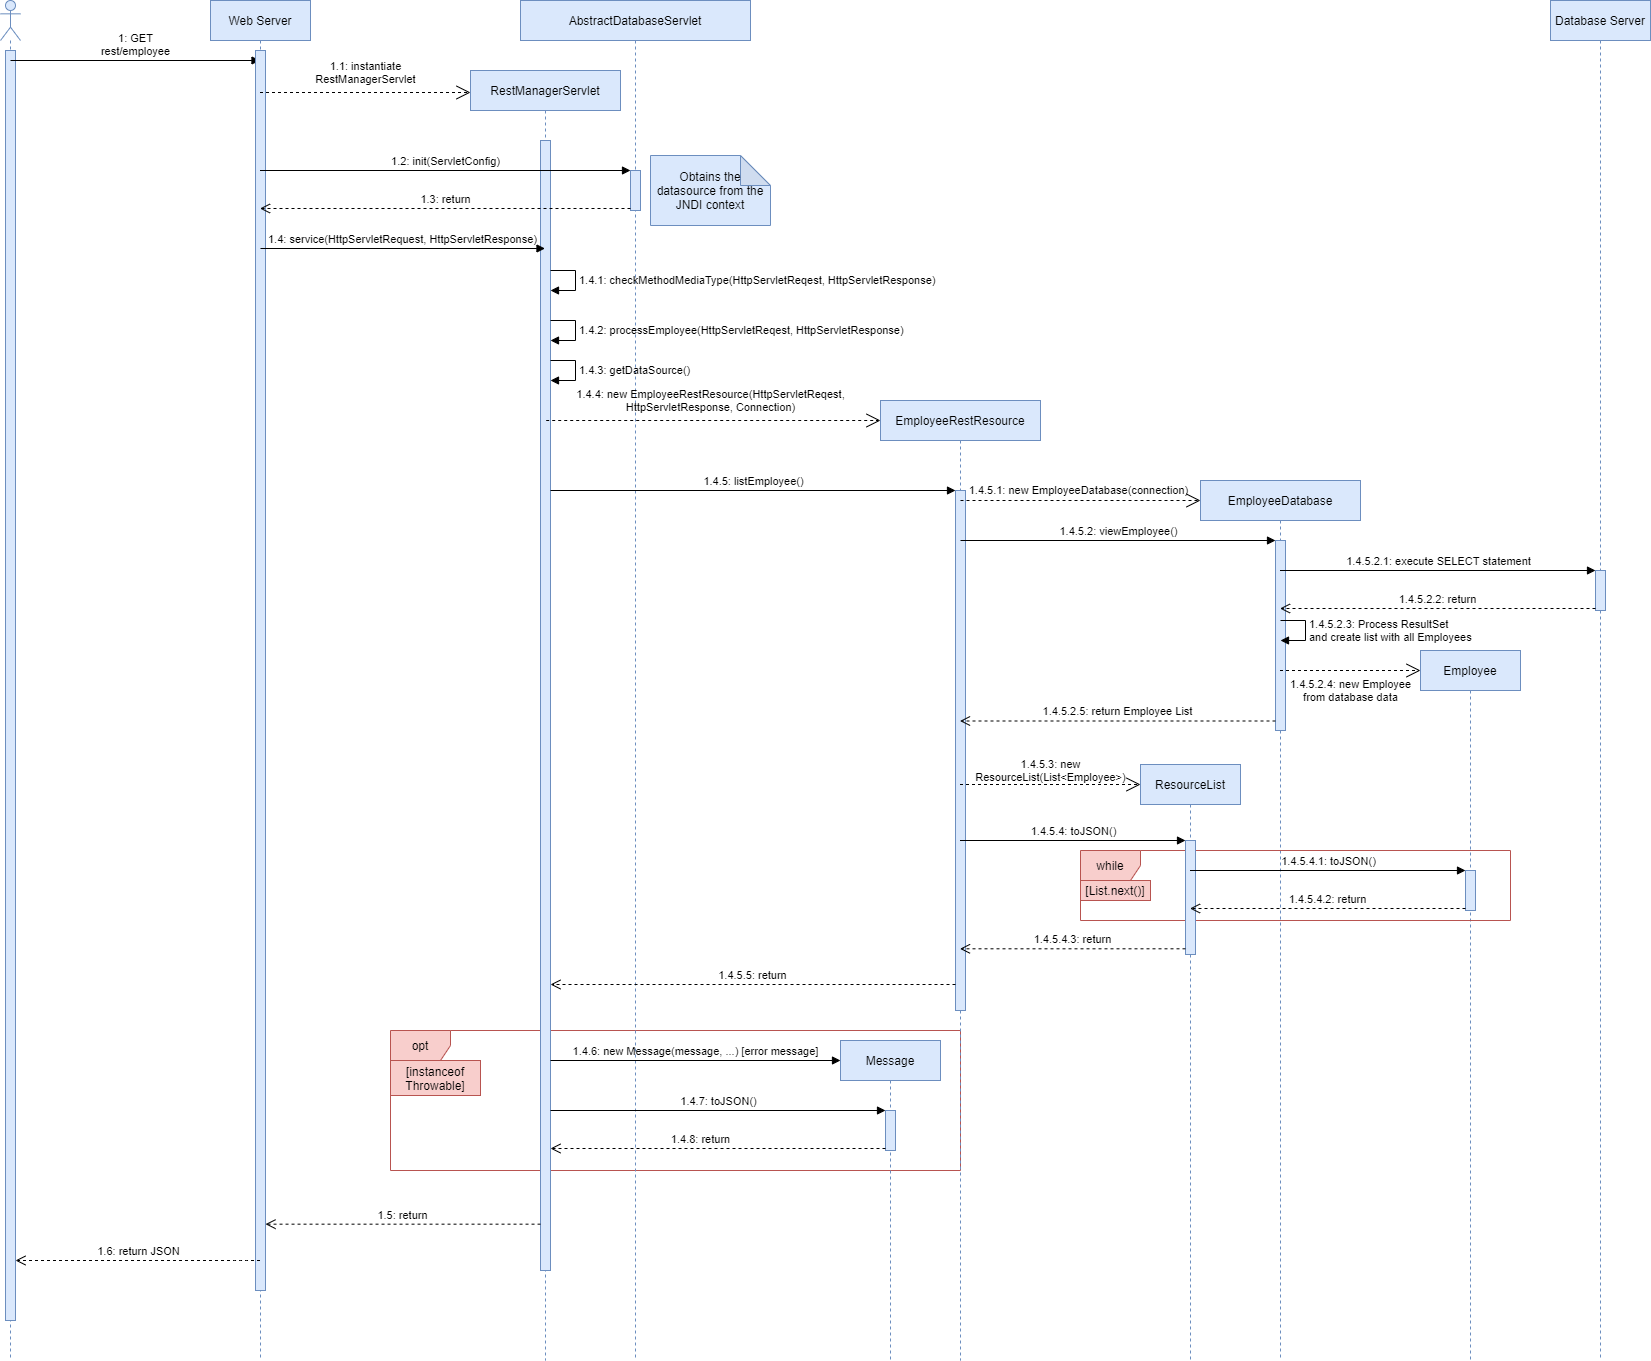

The diagram above was exported from draw.io. Its source (the exported page's mxGraphModel, read from the mxfile embedded in the PNG):
<mxGraphModel dx="1422" dy="705" grid="1" gridSize="10" guides="1" tooltips="1" connect="1" arrows="1" fold="1" page="1" pageScale="1" pageWidth="1100" pageHeight="850" background="#ffffff" math="0" shadow="0">
  <root>
    <mxCell id="0" />
    <mxCell id="1" parent="0" />
    <mxCell id="5KssSixdmaf8bSzgaWMH-73" value="opt" style="shape=umlFrame;whiteSpace=wrap;html=1;fillColor=#f8cecc;strokeColor=#b85450;" parent="1" vertex="1">
      <mxGeometry x="420" y="1070" width="570" height="140" as="geometry" />
    </mxCell>
    <mxCell id="5KssSixdmaf8bSzgaWMH-1" value="" style="shape=umlLifeline;participant=umlActor;perimeter=lifelinePerimeter;whiteSpace=wrap;html=1;container=1;collapsible=0;recursiveResize=0;verticalAlign=top;spacingTop=36;outlineConnect=0;fillColor=#dae8fc;strokeColor=#6c8ebf;" parent="1" vertex="1">
      <mxGeometry x="30" y="40" width="20" height="1360" as="geometry" />
    </mxCell>
    <mxCell id="5KssSixdmaf8bSzgaWMH-6" value="" style="html=1;points=[];perimeter=orthogonalPerimeter;fillColor=#dae8fc;strokeColor=#6c8ebf;" parent="5KssSixdmaf8bSzgaWMH-1" vertex="1">
      <mxGeometry x="5" y="50" width="10" height="1270" as="geometry" />
    </mxCell>
    <mxCell id="5KssSixdmaf8bSzgaWMH-7" value="1: GET&lt;br&gt;rest/employee" style="html=1;verticalAlign=bottom;endArrow=block;labelBackgroundColor=none;" parent="5KssSixdmaf8bSzgaWMH-1" target="5KssSixdmaf8bSzgaWMH-2" edge="1">
      <mxGeometry width="80" relative="1" as="geometry">
        <mxPoint x="10" y="60" as="sourcePoint" />
        <mxPoint x="90" y="60" as="targetPoint" />
      </mxGeometry>
    </mxCell>
    <mxCell id="5KssSixdmaf8bSzgaWMH-4" value="Database Server" style="shape=umlLifeline;perimeter=lifelinePerimeter;whiteSpace=wrap;html=1;container=1;collapsible=0;recursiveResize=0;outlineConnect=0;fillColor=#dae8fc;strokeColor=#6c8ebf;" parent="1" vertex="1">
      <mxGeometry x="1580" y="40" width="100" height="1360" as="geometry" />
    </mxCell>
    <mxCell id="6oN4uuW8XkQYYN64TQAF-2" value="" style="html=1;points=[];perimeter=orthogonalPerimeter;fillColor=#dae8fc;strokeColor=#6c8ebf;" parent="5KssSixdmaf8bSzgaWMH-4" vertex="1">
      <mxGeometry x="45" y="570" width="10" height="40" as="geometry" />
    </mxCell>
    <mxCell id="5KssSixdmaf8bSzgaWMH-5" value="RestManagerServlet" style="shape=umlLifeline;perimeter=lifelinePerimeter;whiteSpace=wrap;html=1;container=1;collapsible=0;recursiveResize=0;outlineConnect=0;fillColor=#dae8fc;strokeColor=#6c8ebf;" parent="1" vertex="1">
      <mxGeometry x="500" y="110" width="150" height="1290" as="geometry" />
    </mxCell>
    <mxCell id="5KssSixdmaf8bSzgaWMH-15" value="" style="html=1;points=[];perimeter=orthogonalPerimeter;fillColor=#dae8fc;strokeColor=#6c8ebf;" parent="5KssSixdmaf8bSzgaWMH-5" vertex="1">
      <mxGeometry x="70" y="70" width="10" height="1130" as="geometry" />
    </mxCell>
    <mxCell id="5KssSixdmaf8bSzgaWMH-2" value="Web Server" style="shape=umlLifeline;perimeter=lifelinePerimeter;whiteSpace=wrap;html=1;container=1;collapsible=0;recursiveResize=0;outlineConnect=0;fillColor=#dae8fc;strokeColor=#6c8ebf;" parent="1" vertex="1">
      <mxGeometry x="240" y="40" width="100" height="1360" as="geometry" />
    </mxCell>
    <mxCell id="5KssSixdmaf8bSzgaWMH-8" value="" style="html=1;points=[];perimeter=orthogonalPerimeter;fillColor=#dae8fc;strokeColor=#6c8ebf;" parent="5KssSixdmaf8bSzgaWMH-2" vertex="1">
      <mxGeometry x="45" y="50" width="10" height="1240" as="geometry" />
    </mxCell>
    <mxCell id="5KssSixdmaf8bSzgaWMH-16" value="1.4: service(HttpServletRequest, HttpServletResponse)" style="html=1;verticalAlign=bottom;endArrow=block;labelBackgroundColor=none;" parent="5KssSixdmaf8bSzgaWMH-2" edge="1">
      <mxGeometry width="80" relative="1" as="geometry">
        <mxPoint x="50" y="248" as="sourcePoint" />
        <mxPoint x="334.5" y="248" as="targetPoint" />
      </mxGeometry>
    </mxCell>
    <mxCell id="5KssSixdmaf8bSzgaWMH-9" value="AbstractDatabaseServlet" style="shape=umlLifeline;perimeter=lifelinePerimeter;whiteSpace=wrap;html=1;container=1;collapsible=0;recursiveResize=0;outlineConnect=0;fillColor=#dae8fc;strokeColor=#6c8ebf;" parent="1" vertex="1">
      <mxGeometry x="550" y="40" width="230" height="1360" as="geometry" />
    </mxCell>
    <mxCell id="5KssSixdmaf8bSzgaWMH-11" value="" style="html=1;points=[];perimeter=orthogonalPerimeter;fillColor=#dae8fc;strokeColor=#6c8ebf;" parent="5KssSixdmaf8bSzgaWMH-9" vertex="1">
      <mxGeometry x="110" y="170" width="10" height="40" as="geometry" />
    </mxCell>
    <mxCell id="5KssSixdmaf8bSzgaWMH-14" value="Obtains the datasource from the JNDI context" style="shape=note;whiteSpace=wrap;html=1;backgroundOutline=1;darkOpacity=0.05;fillColor=#dae8fc;strokeColor=#6c8ebf;" parent="5KssSixdmaf8bSzgaWMH-9" vertex="1">
      <mxGeometry x="130" y="155" width="120" height="70" as="geometry" />
    </mxCell>
    <mxCell id="5KssSixdmaf8bSzgaWMH-18" value="1.4.1: checkMethodMediaType(HttpServletReqest, HttpServletResponse)" style="edgeStyle=orthogonalEdgeStyle;html=1;align=left;spacingLeft=2;endArrow=block;rounded=0;entryX=1;entryY=0;labelBackgroundColor=none;" parent="5KssSixdmaf8bSzgaWMH-9" edge="1">
      <mxGeometry relative="1" as="geometry">
        <mxPoint x="30" y="270" as="sourcePoint" />
        <Array as="points">
          <mxPoint x="55" y="270" />
        </Array>
        <mxPoint x="30" y="290" as="targetPoint" />
      </mxGeometry>
    </mxCell>
    <mxCell id="5KssSixdmaf8bSzgaWMH-12" value="1.2: init(ServletConfig)" style="html=1;verticalAlign=bottom;endArrow=block;entryX=0;entryY=0;labelBackgroundColor=none;" parent="1" source="5KssSixdmaf8bSzgaWMH-2" target="5KssSixdmaf8bSzgaWMH-11" edge="1">
      <mxGeometry relative="1" as="geometry">
        <mxPoint x="575" y="190" as="sourcePoint" />
      </mxGeometry>
    </mxCell>
    <mxCell id="5KssSixdmaf8bSzgaWMH-13" value="1.3: return" style="html=1;verticalAlign=bottom;endArrow=open;dashed=1;endSize=8;exitX=0;exitY=0.95;labelBackgroundColor=none;" parent="1" source="5KssSixdmaf8bSzgaWMH-11" target="5KssSixdmaf8bSzgaWMH-2" edge="1">
      <mxGeometry relative="1" as="geometry">
        <mxPoint x="575" y="266" as="targetPoint" />
      </mxGeometry>
    </mxCell>
    <mxCell id="5KssSixdmaf8bSzgaWMH-10" value="1.1: instantiate&lt;br&gt;RestManagerServlet" style="endArrow=open;endSize=12;dashed=1;html=1;movable=1;resizable=0;rotatable=0;deletable=1;editable=1;connectable=0;labelBackgroundColor=none;" parent="1" source="5KssSixdmaf8bSzgaWMH-2" edge="1">
      <mxGeometry y="20" width="160" relative="1" as="geometry">
        <mxPoint x="330" y="132" as="sourcePoint" />
        <mxPoint x="500" y="132" as="targetPoint" />
        <mxPoint as="offset" />
      </mxGeometry>
    </mxCell>
    <mxCell id="5KssSixdmaf8bSzgaWMH-26" value="1.4.3: getDataSource()" style="edgeStyle=orthogonalEdgeStyle;html=1;align=left;spacingLeft=2;endArrow=block;rounded=0;entryX=1;entryY=0;labelBackgroundColor=none;" parent="1" edge="1">
      <mxGeometry relative="1" as="geometry">
        <mxPoint x="580" y="400" as="sourcePoint" />
        <Array as="points">
          <mxPoint x="605" y="400" />
        </Array>
        <mxPoint x="580" y="420" as="targetPoint" />
      </mxGeometry>
    </mxCell>
    <mxCell id="5KssSixdmaf8bSzgaWMH-27" value="EmployeeRestResource" style="shape=umlLifeline;perimeter=lifelinePerimeter;whiteSpace=wrap;html=1;container=1;collapsible=0;recursiveResize=0;outlineConnect=0;fillColor=#dae8fc;strokeColor=#6c8ebf;" parent="1" vertex="1">
      <mxGeometry x="910" y="440" width="160" height="960" as="geometry" />
    </mxCell>
    <mxCell id="5KssSixdmaf8bSzgaWMH-31" value="" style="html=1;points=[];perimeter=orthogonalPerimeter;fillColor=#dae8fc;strokeColor=#6c8ebf;" parent="5KssSixdmaf8bSzgaWMH-27" vertex="1">
      <mxGeometry x="75" y="90" width="10" height="520" as="geometry" />
    </mxCell>
    <mxCell id="5KssSixdmaf8bSzgaWMH-28" value="1.4.4: new EmployeeRestResource(&lt;span style=&quot;text-align: left&quot;&gt;HttpServletReqest,&lt;br&gt;HttpServletResponse, Connection&lt;/span&gt;)" style="endArrow=open;endSize=12;dashed=1;html=1;exitX=0.14;exitY=0.424;exitDx=0;exitDy=0;exitPerimeter=0;labelBackgroundColor=none;" parent="1" edge="1">
      <mxGeometry x="-0.0171" y="20" width="160" relative="1" as="geometry">
        <mxPoint x="575.7" y="459.9999999999999" as="sourcePoint" />
        <mxPoint x="910" y="460" as="targetPoint" />
        <mxPoint as="offset" />
      </mxGeometry>
    </mxCell>
    <mxCell id="5KssSixdmaf8bSzgaWMH-32" value="1.4.5: listEmployee()" style="html=1;verticalAlign=bottom;endArrow=block;entryX=0;entryY=0;labelBackgroundColor=none;" parent="1" source="5KssSixdmaf8bSzgaWMH-15" target="5KssSixdmaf8bSzgaWMH-31" edge="1">
      <mxGeometry relative="1" as="geometry">
        <mxPoint x="915" y="530" as="sourcePoint" />
      </mxGeometry>
    </mxCell>
    <mxCell id="5KssSixdmaf8bSzgaWMH-33" value="1.4.5.5: return" style="html=1;verticalAlign=bottom;endArrow=open;dashed=1;endSize=8;exitX=0;exitY=0.95;labelBackgroundColor=none;" parent="1" source="5KssSixdmaf8bSzgaWMH-31" target="5KssSixdmaf8bSzgaWMH-15" edge="1">
      <mxGeometry relative="1" as="geometry">
        <mxPoint x="915" y="606" as="targetPoint" />
      </mxGeometry>
    </mxCell>
    <mxCell id="5KssSixdmaf8bSzgaWMH-95" value="1.6: return JSON" style="html=1;verticalAlign=bottom;endArrow=open;dashed=1;endSize=8;labelBackgroundColor=none;" parent="1" source="5KssSixdmaf8bSzgaWMH-2" target="5KssSixdmaf8bSzgaWMH-6" edge="1">
      <mxGeometry relative="1" as="geometry">
        <mxPoint x="260" y="1320" as="sourcePoint" />
        <mxPoint x="60" y="1320" as="targetPoint" />
        <Array as="points">
          <mxPoint x="270" y="1300" />
        </Array>
      </mxGeometry>
    </mxCell>
    <mxCell id="6oN4uuW8XkQYYN64TQAF-1" value="1.4.2: processEmployee(HttpServletReqest, HttpServletResponse)" style="edgeStyle=orthogonalEdgeStyle;html=1;align=left;spacingLeft=2;endArrow=block;rounded=0;entryX=1;entryY=0;labelBackgroundColor=none;" parent="1" edge="1">
      <mxGeometry relative="1" as="geometry">
        <mxPoint x="580" y="360" as="sourcePoint" />
        <Array as="points">
          <mxPoint x="605" y="360" />
        </Array>
        <mxPoint x="580" y="380" as="targetPoint" />
      </mxGeometry>
    </mxCell>
    <mxCell id="6oN4uuW8XkQYYN64TQAF-3" value="EmployeeDatabase" style="shape=umlLifeline;perimeter=lifelinePerimeter;whiteSpace=wrap;html=1;container=1;collapsible=0;recursiveResize=0;outlineConnect=0;fillColor=#dae8fc;strokeColor=#6c8ebf;" parent="1" vertex="1">
      <mxGeometry x="1230" y="520" width="160" height="880" as="geometry" />
    </mxCell>
    <mxCell id="6oN4uuW8XkQYYN64TQAF-4" value="" style="html=1;points=[];perimeter=orthogonalPerimeter;fillColor=#dae8fc;strokeColor=#6c8ebf;" parent="6oN4uuW8XkQYYN64TQAF-3" vertex="1">
      <mxGeometry x="75" y="60" width="10" height="190" as="geometry" />
    </mxCell>
    <mxCell id="6oN4uuW8XkQYYN64TQAF-5" value="1.4.5.2: viewEmployee()" style="html=1;verticalAlign=bottom;endArrow=block;entryX=0;entryY=0;labelBackgroundColor=none;" parent="1" target="6oN4uuW8XkQYYN64TQAF-4" edge="1">
      <mxGeometry relative="1" as="geometry">
        <mxPoint x="990" y="580" as="sourcePoint" />
      </mxGeometry>
    </mxCell>
    <mxCell id="6oN4uuW8XkQYYN64TQAF-6" value="1.4.5.2.5: return Employee List" style="html=1;verticalAlign=bottom;endArrow=open;dashed=1;endSize=8;exitX=0;exitY=0.95;labelBackgroundColor=none;" parent="1" source="6oN4uuW8XkQYYN64TQAF-4" target="5KssSixdmaf8bSzgaWMH-27" edge="1">
      <mxGeometry relative="1" as="geometry">
        <mxPoint x="990" y="713" as="targetPoint" />
      </mxGeometry>
    </mxCell>
    <mxCell id="6oN4uuW8XkQYYN64TQAF-7" value="1.4.5.1: new EmployeeDatabase(connection)" style="endArrow=open;endSize=12;dashed=1;html=1;labelBackgroundColor=none;" parent="1" edge="1">
      <mxGeometry x="-0.0171" y="10" width="160" relative="1" as="geometry">
        <mxPoint x="990" y="540" as="sourcePoint" />
        <mxPoint x="1230" y="540" as="targetPoint" />
        <mxPoint as="offset" />
      </mxGeometry>
    </mxCell>
    <mxCell id="6oN4uuW8XkQYYN64TQAF-8" value="1.4.5.2.1: execute SELECT statement" style="html=1;verticalAlign=bottom;endArrow=block;entryX=0;entryY=0;labelBackgroundColor=none;" parent="1" target="6oN4uuW8XkQYYN64TQAF-2" edge="1">
      <mxGeometry relative="1" as="geometry">
        <mxPoint x="1309.5" y="610" as="sourcePoint" />
      </mxGeometry>
    </mxCell>
    <mxCell id="6oN4uuW8XkQYYN64TQAF-9" value="1.4.5.2.2: return" style="html=1;verticalAlign=bottom;endArrow=open;dashed=1;endSize=8;exitX=0;exitY=0.95;labelBackgroundColor=none;" parent="1" source="6oN4uuW8XkQYYN64TQAF-2" edge="1">
      <mxGeometry relative="1" as="geometry">
        <mxPoint x="1309.5" y="648" as="targetPoint" />
      </mxGeometry>
    </mxCell>
    <mxCell id="6oN4uuW8XkQYYN64TQAF-10" value="1.4.5.2.3: Process ResultSet&lt;br&gt;and create list with all Employees&amp;nbsp;" style="edgeStyle=orthogonalEdgeStyle;html=1;align=left;spacingLeft=2;endArrow=block;rounded=0;entryX=1;entryY=0;labelBackgroundColor=none;" parent="1" edge="1">
      <mxGeometry relative="1" as="geometry">
        <mxPoint x="1310" y="660" as="sourcePoint" />
        <Array as="points">
          <mxPoint x="1335" y="660" />
        </Array>
        <mxPoint x="1310" y="680" as="targetPoint" />
      </mxGeometry>
    </mxCell>
    <mxCell id="6oN4uuW8XkQYYN64TQAF-12" value="Employee" style="shape=umlLifeline;perimeter=lifelinePerimeter;whiteSpace=wrap;html=1;container=1;collapsible=0;recursiveResize=0;outlineConnect=0;fillColor=#dae8fc;strokeColor=#6c8ebf;" parent="1" vertex="1">
      <mxGeometry x="1450" y="690" width="100" height="710" as="geometry" />
    </mxCell>
    <mxCell id="6oN4uuW8XkQYYN64TQAF-13" value="1.4.5.2.4: new Employee&lt;br&gt;from database data" style="endArrow=open;endSize=12;dashed=1;html=1;labelBackgroundColor=none;" parent="6oN4uuW8XkQYYN64TQAF-12" source="6oN4uuW8XkQYYN64TQAF-3" edge="1">
      <mxGeometry x="0.0004" y="-20" width="160" relative="1" as="geometry">
        <mxPoint x="-60" y="20" as="sourcePoint" />
        <mxPoint y="20" as="targetPoint" />
        <mxPoint as="offset" />
      </mxGeometry>
    </mxCell>
    <mxCell id="6oN4uuW8XkQYYN64TQAF-20" value="" style="html=1;points=[];perimeter=orthogonalPerimeter;fillColor=#dae8fc;strokeColor=#6c8ebf;" parent="6oN4uuW8XkQYYN64TQAF-12" vertex="1">
      <mxGeometry x="45" y="220" width="10" height="40" as="geometry" />
    </mxCell>
    <mxCell id="6oN4uuW8XkQYYN64TQAF-23" value="while" style="shape=umlFrame;whiteSpace=wrap;html=1;fillColor=#f8cecc;strokeColor=#b85450;" parent="6oN4uuW8XkQYYN64TQAF-12" vertex="1">
      <mxGeometry x="-340" y="200" width="430" height="70" as="geometry" />
    </mxCell>
    <mxCell id="6oN4uuW8XkQYYN64TQAF-15" value="ResourceList" style="shape=umlLifeline;perimeter=lifelinePerimeter;whiteSpace=wrap;html=1;container=1;collapsible=0;recursiveResize=0;outlineConnect=0;fillColor=#dae8fc;strokeColor=#6c8ebf;" parent="1" vertex="1">
      <mxGeometry x="1170" y="804" width="100" height="596" as="geometry" />
    </mxCell>
    <mxCell id="6oN4uuW8XkQYYN64TQAF-16" value="1.4.5.3: new&lt;br&gt;ResourceList(List&amp;lt;Employee&amp;gt;)" style="endArrow=open;endSize=12;dashed=1;html=1;labelBackgroundColor=none;" parent="6oN4uuW8XkQYYN64TQAF-15" source="5KssSixdmaf8bSzgaWMH-27" edge="1">
      <mxGeometry x="0.0018" y="14" width="160" relative="1" as="geometry">
        <mxPoint x="-60" y="20" as="sourcePoint" />
        <mxPoint y="20" as="targetPoint" />
        <mxPoint as="offset" />
      </mxGeometry>
    </mxCell>
    <mxCell id="6oN4uuW8XkQYYN64TQAF-17" value="" style="html=1;points=[];perimeter=orthogonalPerimeter;fillColor=#dae8fc;strokeColor=#6c8ebf;" parent="6oN4uuW8XkQYYN64TQAF-15" vertex="1">
      <mxGeometry x="45" y="76" width="10" height="114" as="geometry" />
    </mxCell>
    <mxCell id="6oN4uuW8XkQYYN64TQAF-18" value="1.4.5.4: toJSON()" style="html=1;verticalAlign=bottom;endArrow=block;entryX=0;entryY=0;" parent="1" source="5KssSixdmaf8bSzgaWMH-27" target="6oN4uuW8XkQYYN64TQAF-17" edge="1">
      <mxGeometry relative="1" as="geometry">
        <mxPoint x="1070" y="880" as="sourcePoint" />
      </mxGeometry>
    </mxCell>
    <mxCell id="6oN4uuW8XkQYYN64TQAF-19" value="1.4.5.4.3: return" style="html=1;verticalAlign=bottom;endArrow=open;dashed=1;endSize=8;exitX=0;exitY=0.95;labelBackgroundColor=none;" parent="1" source="6oN4uuW8XkQYYN64TQAF-17" target="5KssSixdmaf8bSzgaWMH-27" edge="1">
      <mxGeometry relative="1" as="geometry">
        <mxPoint x="1145" y="956" as="targetPoint" />
      </mxGeometry>
    </mxCell>
    <mxCell id="6oN4uuW8XkQYYN64TQAF-22" value="1.4.5.4.2: return" style="html=1;verticalAlign=bottom;endArrow=open;dashed=1;endSize=8;exitX=0;exitY=0.95;labelBackgroundColor=none;" parent="1" source="6oN4uuW8XkQYYN64TQAF-20" target="6oN4uuW8XkQYYN64TQAF-15" edge="1">
      <mxGeometry relative="1" as="geometry">
        <mxPoint x="1425" y="976" as="targetPoint" />
      </mxGeometry>
    </mxCell>
    <mxCell id="6oN4uuW8XkQYYN64TQAF-21" value="1.4.5.4.1: toJSON()" style="html=1;verticalAlign=bottom;endArrow=block;entryX=0;entryY=0;labelBackgroundColor=none;" parent="1" source="6oN4uuW8XkQYYN64TQAF-15" target="6oN4uuW8XkQYYN64TQAF-20" edge="1">
      <mxGeometry relative="1" as="geometry">
        <mxPoint x="1425" y="900" as="sourcePoint" />
      </mxGeometry>
    </mxCell>
    <mxCell id="6oN4uuW8XkQYYN64TQAF-24" value="[List.next()]" style="text;html=1;strokeColor=#b85450;fillColor=#f8cecc;align=center;verticalAlign=middle;whiteSpace=wrap;rounded=0;" parent="1" vertex="1">
      <mxGeometry x="1110" y="920" width="70" height="20" as="geometry" />
    </mxCell>
    <mxCell id="5KssSixdmaf8bSzgaWMH-75" value="[instanceof Throwable]" style="text;html=1;strokeColor=#b85450;fillColor=#f8cecc;align=center;verticalAlign=middle;whiteSpace=wrap;rounded=0;" parent="1" vertex="1">
      <mxGeometry x="420" y="1100" width="90" height="35" as="geometry" />
    </mxCell>
    <mxCell id="5KssSixdmaf8bSzgaWMH-69" value="1.4.6: new Message(message, ...) [error message]" style="html=1;verticalAlign=bottom;endArrow=block;labelBackgroundColor=none;" parent="1" edge="1">
      <mxGeometry relative="1" as="geometry">
        <mxPoint x="580" y="1100" as="sourcePoint" />
        <mxPoint x="870" y="1100" as="targetPoint" />
      </mxGeometry>
    </mxCell>
    <mxCell id="6oN4uuW8XkQYYN64TQAF-25" value="Message" style="shape=umlLifeline;perimeter=lifelinePerimeter;whiteSpace=wrap;html=1;container=1;collapsible=0;recursiveResize=0;outlineConnect=0;fillColor=#dae8fc;strokeColor=#6c8ebf;" parent="1" vertex="1">
      <mxGeometry x="870" y="1080" width="100" height="320" as="geometry" />
    </mxCell>
    <mxCell id="6oN4uuW8XkQYYN64TQAF-28" value="" style="html=1;points=[];perimeter=orthogonalPerimeter;fillColor=#dae8fc;strokeColor=#6c8ebf;" parent="6oN4uuW8XkQYYN64TQAF-25" vertex="1">
      <mxGeometry x="45" y="70" width="10" height="40" as="geometry" />
    </mxCell>
    <mxCell id="6oN4uuW8XkQYYN64TQAF-30" value="1.4.8: return" style="html=1;verticalAlign=bottom;endArrow=open;dashed=1;endSize=8;exitX=0;exitY=0.95;labelBackgroundColor=none;" parent="1" source="6oN4uuW8XkQYYN64TQAF-28" target="5KssSixdmaf8bSzgaWMH-15" edge="1">
      <mxGeometry x="0.1045" relative="1" as="geometry">
        <mxPoint x="845" y="1226" as="targetPoint" />
        <mxPoint as="offset" />
      </mxGeometry>
    </mxCell>
    <mxCell id="6oN4uuW8XkQYYN64TQAF-29" value="1.4.7: toJSON()" style="html=1;verticalAlign=bottom;endArrow=block;entryX=0;entryY=0;labelBackgroundColor=none;" parent="1" source="5KssSixdmaf8bSzgaWMH-15" target="6oN4uuW8XkQYYN64TQAF-28" edge="1">
      <mxGeometry relative="1" as="geometry">
        <mxPoint x="600" y="1150" as="sourcePoint" />
      </mxGeometry>
    </mxCell>
    <mxCell id="6oN4uuW8XkQYYN64TQAF-31" value="1.5: return" style="html=1;verticalAlign=bottom;endArrow=open;dashed=1;endSize=8;labelBackgroundColor=none;exitX=0.003;exitY=0.959;exitDx=0;exitDy=0;exitPerimeter=0;" parent="1" source="5KssSixdmaf8bSzgaWMH-15" target="5KssSixdmaf8bSzgaWMH-8" edge="1">
      <mxGeometry relative="1" as="geometry">
        <mxPoint x="320" y="1260" as="targetPoint" />
        <mxPoint x="450" y="1264" as="sourcePoint" />
      </mxGeometry>
    </mxCell>
  </root>
</mxGraphModel>